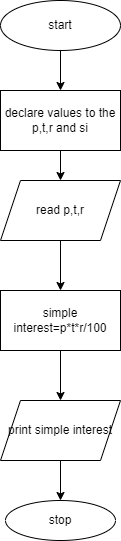

The diagram above was exported from draw.io. Its source (the exported page's mxGraphModel, read from the mxfile embedded in the PNG):
<mxGraphModel dx="880" dy="427" grid="1" gridSize="10" guides="1" tooltips="1" connect="1" arrows="1" fold="1" page="1" pageScale="1" pageWidth="850" pageHeight="1100" math="0" shadow="0">
  <root>
    <mxCell id="0" />
    <mxCell id="1" parent="0" />
    <mxCell id="BOAc8gotsAhcih6XwfY6-3" value="" style="edgeStyle=orthogonalEdgeStyle;rounded=0;orthogonalLoop=1;jettySize=auto;html=1;" edge="1" parent="1" source="BOAc8gotsAhcih6XwfY6-1" target="BOAc8gotsAhcih6XwfY6-2">
      <mxGeometry relative="1" as="geometry" />
    </mxCell>
    <mxCell id="BOAc8gotsAhcih6XwfY6-1" value="start" style="ellipse;whiteSpace=wrap;html=1;" vertex="1" parent="1">
      <mxGeometry x="390" y="20" width="120" height="50" as="geometry" />
    </mxCell>
    <mxCell id="BOAc8gotsAhcih6XwfY6-5" value="" style="edgeStyle=orthogonalEdgeStyle;rounded=0;orthogonalLoop=1;jettySize=auto;html=1;" edge="1" parent="1" source="BOAc8gotsAhcih6XwfY6-2" target="BOAc8gotsAhcih6XwfY6-4">
      <mxGeometry relative="1" as="geometry" />
    </mxCell>
    <mxCell id="BOAc8gotsAhcih6XwfY6-2" value="declare values to the p,t,r and si" style="shape=parallelogram;perimeter=parallelogramPerimeter;whiteSpace=wrap;html=1;fixedSize=1;size=0;" vertex="1" parent="1">
      <mxGeometry x="390" y="110" width="120" height="60" as="geometry" />
    </mxCell>
    <mxCell id="BOAc8gotsAhcih6XwfY6-7" value="" style="edgeStyle=orthogonalEdgeStyle;rounded=0;orthogonalLoop=1;jettySize=auto;html=1;" edge="1" parent="1" source="BOAc8gotsAhcih6XwfY6-4" target="BOAc8gotsAhcih6XwfY6-6">
      <mxGeometry relative="1" as="geometry" />
    </mxCell>
    <mxCell id="BOAc8gotsAhcih6XwfY6-4" value="read p,t,r" style="shape=parallelogram;perimeter=parallelogramPerimeter;whiteSpace=wrap;html=1;fixedSize=1;" vertex="1" parent="1">
      <mxGeometry x="390" y="200" width="120" height="60" as="geometry" />
    </mxCell>
    <mxCell id="BOAc8gotsAhcih6XwfY6-9" value="" style="edgeStyle=orthogonalEdgeStyle;rounded=0;orthogonalLoop=1;jettySize=auto;html=1;" edge="1" parent="1" source="BOAc8gotsAhcih6XwfY6-6" target="BOAc8gotsAhcih6XwfY6-8">
      <mxGeometry relative="1" as="geometry" />
    </mxCell>
    <mxCell id="BOAc8gotsAhcih6XwfY6-6" value="simple interest=p*t*r/100" style="whiteSpace=wrap;html=1;" vertex="1" parent="1">
      <mxGeometry x="390" y="310" width="120" height="60" as="geometry" />
    </mxCell>
    <mxCell id="BOAc8gotsAhcih6XwfY6-11" value="" style="edgeStyle=orthogonalEdgeStyle;rounded=0;orthogonalLoop=1;jettySize=auto;html=1;" edge="1" parent="1" source="BOAc8gotsAhcih6XwfY6-8" target="BOAc8gotsAhcih6XwfY6-10">
      <mxGeometry relative="1" as="geometry" />
    </mxCell>
    <mxCell id="BOAc8gotsAhcih6XwfY6-8" value="print simple interest" style="shape=parallelogram;perimeter=parallelogramPerimeter;whiteSpace=wrap;html=1;fixedSize=1;" vertex="1" parent="1">
      <mxGeometry x="390" y="420" width="120" height="60" as="geometry" />
    </mxCell>
    <mxCell id="BOAc8gotsAhcih6XwfY6-10" value="stop" style="ellipse;whiteSpace=wrap;html=1;" vertex="1" parent="1">
      <mxGeometry x="395" y="520" width="110" height="40" as="geometry" />
    </mxCell>
  </root>
</mxGraphModel>